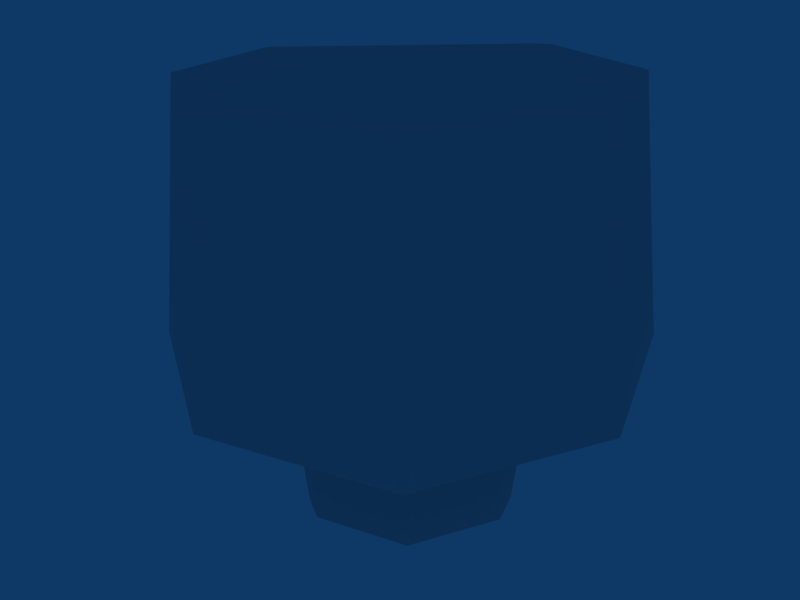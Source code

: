 # Source: building_vent_tube_cap_hex.blend  (saved by Blender 2.45.0; exported with 4.5.12 LTS)
import bpy
from mathutils import Matrix  # noqa: F401  (used for matrix-valued properties, if any)

bpy.ops.wm.read_factory_settings(use_empty=True)
scene = bpy.context.scene
scene.name = 'Scene'

# ---- collections
col_collection_1 = bpy.data.collections.new('Collection 1'); scene.collection.children.link(col_collection_1)

# ---- world
world_world = bpy.data.worlds.new('World'); scene.world = world_world
world_world.color = (0.05656, 0.2208, 0.4)
world_world.use_sun_shadow = False
world_world.sun_shadow_jitter_overblur = 0.0
world_world.cycles.sampling_method = 'MANUAL'
world_world.cycles.sample_map_resolution = 256

# ---- cameras
cam_camera = bpy.data.cameras.new('Camera')
cam_camera.passepartout_alpha = 0.2
cam_camera.clip_end = 100.0
cam_camera.lens = 35.0
cam_camera.ortho_scale = 7.314
cam_camera.show_passepartout = False
cam_camera.show_safe_areas = True
cam_camera.dof.focus_distance = 0.0
cam_camera.dof.aperture_fstop = 128.0

# ---- lights
light_spot_003 = bpy.data.lights.new('Spot.003', 'POINT')
light_spot_003.transmission_factor = 0.0
light_spot_003.cutoff_distance = 30.0
light_spot_003.energy = 100.0
light_spot_003.shadow_buffer_clip_start = 1.001
light_spot_003.shadow_soft_size = 1.0
light_spot_003.shadow_maximum_resolution = 0.006
light_spot_003.use_absolute_resolution = True
light_spot_003.cycles.use_multiple_importance_sampling = False
light_spot_002 = bpy.data.lights.new('Spot.002', 'POINT')
light_spot_002.transmission_factor = 0.0
light_spot_002.cutoff_distance = 30.0
light_spot_002.energy = 100.0
light_spot_002.shadow_buffer_clip_start = 1.001
light_spot_002.shadow_soft_size = 1.0
light_spot_002.shadow_maximum_resolution = 0.006
light_spot_002.use_absolute_resolution = True
light_spot_002.cycles.use_multiple_importance_sampling = False
light_spot_001 = bpy.data.lights.new('Spot.001', 'POINT')
light_spot_001.transmission_factor = 0.0
light_spot_001.cutoff_distance = 30.0
light_spot_001.energy = 100.0
light_spot_001.shadow_buffer_clip_start = 1.001
light_spot_001.shadow_soft_size = 1.0
light_spot_001.shadow_maximum_resolution = 0.006
light_spot_001.use_absolute_resolution = True
light_spot_001.cycles.use_multiple_importance_sampling = False
light_spot = bpy.data.lights.new('Spot', 'POINT')
light_spot.transmission_factor = 0.0
light_spot.cutoff_distance = 30.0
light_spot.energy = 100.0
light_spot.shadow_buffer_clip_start = 1.001
light_spot.shadow_soft_size = 1.0
light_spot.shadow_maximum_resolution = 0.006
light_spot.use_absolute_resolution = True
light_spot.cycles.use_multiple_importance_sampling = False

# ---- meshes
me_cube_002 = bpy.data.meshes.new('Cube.002')
me_cube_002.from_pydata([(11.35, -0.05, -11.35), (16.05, -0.05, 3.04e-06), (11.35, -0.05, 11.35), (-2.493e-06, -0.05, 16.05), (-11.35, -0.05, 11.35), (-16.05, -0.05, 2.147e-06), (-11.35, -0.05, -11.35), (-5.937e-06, -0.05, -16.05), (11.35, 32.05, -11.35), (16.05, 32.05, -5.123e-06), (11.35, 32.05, 11.35), (-1.473e-06, 32.05, 16.05), (-11.35, 32.05, 11.35), (-16.05, 32.05, -5.889e-06), (-11.35, 32.05, -11.35), (1.983e-05, 32.05, -16.05), (-2.952e-06, 52.05, 9.01e-06), (3.052e-05, 52.05, -25.68), (-18.16, 52.05, -18.16), (-25.68, 52.05, -8.031e-06), (-18.16, 52.05, 18.16), (-3.564e-06, 52.05, 25.68), (18.16, 52.05, 18.16), (25.68, 52.05, -6.807e-06), (18.16, 52.05, -18.16), (-8.991e-06, 19.95, -30.49), (-21.56, 19.95, -21.56), (-30.5, 19.95, 2.776e-06), (-21.56, 19.95, 21.56), (-2.448e-06, 19.95, 30.5), (21.56, 19.95, 21.56), (30.49, 19.95, 4.473e-06), (21.56, 19.95, -21.56), (19.41, 19.95, -19.41), (27.45, 19.95, 4.463e-06), (19.41, 19.95, 19.41), (-2.385e-06, 19.95, 27.45), (-19.41, 19.95, 19.41), (-27.45, 19.95, 2.936e-06), (-19.41, 19.95, -19.41), (-8.274e-06, 19.95, -27.45), (-4.125e-07, 49.95, 7.273e-06), (-7.043e-06, 49.95, -21.96), (-15.53, 49.95, -15.53), (-21.96, 49.95, 7.011e-06), (-15.53, 49.95, 15.53), (-2.332e-06, 49.95, 21.96), (15.53, 49.95, 15.53), (21.96, 49.95, 8.232e-06), (15.53, 49.95, -15.53), (1.805e-05, 32.05, -14.44), (-10.21, 32.05, -10.21), (-14.45, 32.05, -5.311e-06), (-10.21, 32.05, 10.21), (-1.124e-06, 32.05, 14.45), (10.21, 32.05, 10.21), (14.44, 32.05, -4.622e-06), (10.21, 32.05, -10.21), (14.44, 50.05, -4.622e-06), (10.21, 50.05, -10.21), (16.05, 50.05, -5.123e-06), (-10.21, 50.05, 10.21), (-1.124e-06, 50.05, 14.45), (-1.473e-06, 50.05, 16.05), (-11.35, 50.05, 11.35), (-10.21, 50.05, -10.21), (-14.45, 50.05, -5.311e-06), (-16.05, 50.05, -5.889e-06), (-11.35, 50.05, -11.35), (11.35, 50.05, -11.35), (10.21, -0.05, -10.21), (-5.567e-06, -0.05, -14.44), (-14.45, -0.05, 2.246e-06), (-2.468e-06, -0.05, 14.45), (14.44, -0.05, 3.102e-06), (10.21, -0.05, 10.21), (-10.21, -0.05, 10.21), (-10.21, -0.05, -10.21)], [], [(0, 8, 9, 1), (1, 9, 10, 2), (2, 10, 11, 3), (3, 11, 12, 4), (4, 12, 13, 5), (5, 13, 14, 6), (6, 14, 15, 7), (8, 0, 7, 15), (25, 17, 24, 32), (26, 18, 17, 25), (27, 19, 18, 26), (28, 20, 19, 27), (29, 21, 20, 28), (30, 22, 21, 29), (31, 23, 22, 30), (32, 24, 23, 31), (16, 24, 17), (16, 17, 18), (16, 18, 19), (16, 19, 20), (16, 20, 21), (16, 21, 22), (16, 22, 23), (16, 23, 24), (32, 31, 34, 33), (31, 30, 35, 34), (30, 29, 36, 35), (29, 28, 37, 36), (28, 27, 38, 37), (27, 26, 39, 38), (26, 25, 40, 39), (25, 32, 33, 40), (40, 33, 49, 42), (39, 40, 42, 43), (38, 39, 43, 44), (37, 38, 44, 45), (36, 37, 45, 46), (35, 36, 46, 47), (34, 35, 47, 48), (33, 34, 48, 49), (41, 42, 49), (41, 43, 42), (41, 44, 43), (41, 45, 44), (41, 46, 45), (41, 47, 46), (41, 48, 47), (41, 49, 48), (8, 15, 50, 57), (15, 14, 51, 50), (13, 12, 53, 52), (11, 10, 55, 54), (10, 9, 56, 55), (56, 57, 70, 74), (55, 56, 74, 75), (54, 55, 75, 73), (53, 54, 73, 76), (52, 53, 76, 72), (51, 52, 72, 77), (50, 51, 77, 71), (57, 50, 71, 70), (57, 56, 58, 59), (56, 9, 60, 58), (54, 53, 61, 62), (11, 54, 62, 63), (53, 12, 64, 61), (52, 51, 65, 66), (13, 52, 66, 67), (51, 14, 68, 65), (8, 57, 59, 69), (14, 13, 67, 68), (12, 11, 63, 64), (9, 8, 69, 60), (60, 69, 59, 58), (64, 63, 62, 61), (68, 67, 66, 65), (7, 0, 70, 71), (6, 7, 71, 77), (5, 6, 77, 72), (4, 5, 72, 76), (3, 4, 76, 73), (2, 3, 73, 75), (1, 2, 75, 74), (0, 1, 74, 70)])
_uv = me_cube_002.uv_layers.new(name='UVTex')
_uv.uv.foreach_set('vector', [0.1371, 0.8355, 0.1377, 0.6531, 0.2065, 0.6533, 0.206, 0.8357, 0.206, 0.8357, 0.2065, 0.6533, 0.2552, 0.6534, 0.2547, 0.8358, 0.8347, 0.5547, 0.8342, 0.3723, 0.9031, 0.3721, 0.9036, 0.5545, 0.9036, 0.5545, 0.9031, 0.3721, 0.9523, 0.3719, 0.9528, 0.5544, 0.08843, 0.6053, 0.08789, 0.7877, 0.01904, 0.7875, 0.01958, 0.6051, 0.9506, 0.5582, 0.95, 0.7407, 0.9008, 0.7405, 0.9014, 0.5581, 0.9014, 0.5581, 0.9008, 0.7405, 0.8319, 0.7403, 0.8325, 0.5578, 0.1377, 0.6531, 0.1371, 0.8355, 0.08843, 0.8353, 0.08898, 0.6529, 0.4957, 0.5899, 0.3158, 0.564, 0.3161, 0.4851, 0.4959, 0.4961, 0.4961, 0.7225, 0.3161, 0.7128, 0.3158, 0.6011, 0.4957, 0.5899, 0.4964, 0.8173, 0.3164, 0.7926, 0.3161, 0.7128, 0.4961, 0.7225, 0.8933, 0.04503, 0.8824, 0.2274, 0.7722, 0.2271, 0.7624, 0.04463, 0.7621, 0.09479, 0.5822, 0.1044, 0.5824, 0.02455, 0.7624, 0.0, 0.7617, 0.2274, 0.5818, 0.2161, 0.5822, 0.1044, 0.7621, 0.09479, 0.4963, 0.3634, 0.3164, 0.3734, 0.3166, 0.2944, 0.4966, 0.2697, 0.4959, 0.4961, 0.3161, 0.4851, 0.3164, 0.3734, 0.4963, 0.3634, 0.4488, 0.1348, 0.3158, 0.07898, 0.3937, 1.301e-07, 0.4488, 0.1348, 0.3937, 1.301e-07, 0.5039, 0.0, 0.4488, 0.1348, 0.5039, 0.0, 0.5818, 0.07898, 0.4488, 0.1348, 0.5818, 0.07898, 0.5818, 0.1907, 0.4488, 0.1348, 0.5818, 0.1907, 0.5039, 0.2697, 0.4488, 0.1348, 0.5039, 0.2697, 0.3937, 0.2697, 0.4488, 0.1348, 0.3937, 0.2697, 0.3158, 0.1907, 0.4488, 0.1348, 0.3158, 0.1907, 0.3158, 0.07898, 0.0, 0.09379, 0.0925, 2.168e-08, 0.09904, 0.01601, 0.01579, 0.1004, 0.0925, 2.168e-08, 0.2233, 0.0, 0.2168, 0.01601, 0.09904, 0.01601, 0.2233, 0.0, 0.3158, 0.09379, 0.3, 0.1004, 0.2168, 0.01601, 0.3158, 0.09379, 0.3158, 0.2264, 0.3, 0.2198, 0.3, 0.1004, 0.3158, 0.2264, 0.2233, 0.3202, 0.2168, 0.3042, 0.3, 0.2198, 0.2233, 0.3202, 0.0925, 0.3202, 0.09904, 0.3042, 0.2168, 0.3042, 0.0925, 0.3202, 1.069e-08, 0.2264, 0.01579, 0.2198, 0.09904, 0.3042, 1.069e-08, 0.2264, 0.0, 0.09379, 0.01579, 0.1004, 0.01579, 0.2198, 0.6658, 0.355, 0.6655, 0.2697, 0.8338, 0.2979, 0.834, 0.3661, 0.6661, 0.4743, 0.6658, 0.355, 0.834, 0.3661, 0.8342, 0.4616, 0.665, 0.4734, 0.6647, 0.5578, 0.4966, 0.5285, 0.4968, 0.461, 0.6653, 0.3541, 0.665, 0.4734, 0.4968, 0.461, 0.4971, 0.3655, 0.6655, 0.2697, 0.6653, 0.3541, 0.4971, 0.3655, 0.4973, 0.298, 0.6634, 0.6772, 0.6638, 0.5578, 0.8319, 0.5707, 0.8316, 0.6661, 0.6632, 0.7625, 0.6634, 0.6772, 0.8316, 0.6661, 0.8314, 0.7344, 0.3786, 0.8173, 0.4964, 0.8176, 0.4841, 0.9881, 0.3899, 0.9878, 0.2021, 0.4355, 0.155, 0.5508, 0.08843, 0.4832, 0.2021, 0.4355, 0.2492, 0.5508, 0.155, 0.5508, 0.2021, 0.4355, 0.3158, 0.4832, 0.2492, 0.5508, 0.2021, 0.4355, 0.3158, 0.3877, 0.3158, 0.4832, 0.2021, 0.4355, 0.2492, 0.3202, 0.3158, 0.3877, 0.2021, 0.4355, 0.155, 0.3202, 0.2492, 0.3202, 0.2021, 0.4355, 0.08843, 0.3877, 0.155, 0.3202, 0.2021, 0.4355, 0.08843, 0.4832, 0.08843, 0.3877, 0.3091, 0.6798, 0.2829, 0.6152, 0.2919, 0.6152, 0.3155, 0.6733, 0.2829, 0.6152, 0.3095, 0.5508, 0.3158, 0.5572, 0.2919, 0.6152, 0.01694, 0.39, 0.01694, 0.4598, 0.008629, 0.4563, 0.008629, 0.3935, 0.2895, 0.6798, 0.3158, 0.7442, 0.3068, 0.7442, 0.2831, 0.6862, 0.3158, 0.7442, 0.2895, 0.8087, 0.2831, 0.8023, 0.3068, 0.7442, 0.08789, 0.5028, 0.02592, 0.5026, 0.02646, 0.3202, 0.08843, 0.3204, 0.3167, 0.9999, 0.2724, 1.0, 0.2719, 0.8176, 0.3161, 0.8175, 0.3786, 0.9997, 0.3167, 0.9999, 0.3161, 0.8175, 0.3781, 0.8173, 0.6107, 0.6605, 0.6545, 0.6606, 0.654, 0.843, 0.6102, 0.8429, 0.5488, 0.6603, 0.6107, 0.6605, 0.6102, 0.8429, 0.5482, 0.8427, 0.5049, 0.6602, 0.5488, 0.6603, 0.5482, 0.8427, 0.5044, 0.8426, 0.9375, 0.04481, 0.9995, 0.04463, 1.0, 0.227, 0.938, 0.2272, 0.8933, 0.04493, 0.9375, 0.04481, 0.938, 0.2272, 0.8938, 0.2273, 0.02592, 0.5026, 0.08789, 0.5028, 0.08758, 0.6051, 0.02562, 0.6049, 0.008629, 0.5248, 0.0002816, 0.5248, 1.796e-06, 0.4225, 0.008349, 0.4225, 0.6545, 0.6606, 0.6107, 0.6605, 0.611, 0.5582, 0.6548, 0.5583, 0.6628, 0.6606, 0.6545, 0.6606, 0.6548, 0.5583, 0.6632, 0.5583, 0.0, 0.3202, 0.008348, 0.3202, 0.008629, 0.4225, 0.0002816, 0.4225, 0.5488, 0.6603, 0.5049, 0.6602, 0.5052, 0.5579, 0.5491, 0.558, 0.02562, 0.5248, 0.01727, 0.5248, 0.01699, 0.4225, 0.02534, 0.4225, 0.5049, 0.6602, 0.4966, 0.6601, 0.4969, 0.5578, 0.5052, 0.5579, 0.01699, 0.3202, 0.02533, 0.3202, 0.02562, 0.4225, 0.01727, 0.4225, 0.9008, 0.7405, 0.95, 0.7407, 0.9496, 0.8429, 0.9004, 0.8428, 0.9523, 0.3719, 0.9031, 0.3721, 0.9028, 0.2698, 0.952, 0.2697, 0.2065, 0.6533, 0.1377, 0.6531, 0.138, 0.5508, 0.2068, 0.551, 0.008629, 0.5296, 0.008629, 0.4598, 0.01694, 0.4633, 0.01694, 0.5261, 0.02562, 0.5248, 0.02562, 0.5946, 0.0173, 0.5912, 0.0173, 0.5283, 0.008629, 0.39, 0.008629, 0.3202, 0.01694, 0.3237, 0.01694, 0.3865, 0.7118, 0.931, 0.6632, 0.8817, 0.6715, 0.8782, 0.7153, 0.9226, 0.7807, 0.931, 0.7118, 0.931, 0.7153, 0.9226, 0.7773, 0.9226, 0.8294, 0.8817, 0.7807, 0.931, 0.7773, 0.9226, 0.8211, 0.8782, 0.8294, 0.8119, 0.8294, 0.8817, 0.8211, 0.8782, 0.8211, 0.8154, 0.7807, 0.7625, 0.8294, 0.8119, 0.8211, 0.8154, 0.7773, 0.7709, 0.7118, 0.7625, 0.7807, 0.7625, 0.7773, 0.7709, 0.7153, 0.7709, 0.6632, 0.8119, 0.7118, 0.7625, 0.7153, 0.7709, 0.6715, 0.8154, 0.6632, 0.8817, 0.6632, 0.8119, 0.6715, 0.8154, 0.6715, 0.8782])
me_cube_002.use_remesh_preserve_volume = False
me_cube_002.use_remesh_preserve_attributes = False
me_cube_002.use_mirror_vertex_groups = False
me_cube_002.update()

# ---- objects
ob_lamp_003 = bpy.data.objects.new('Lamp.003', light_spot_003)
ob_lamp_002 = bpy.data.objects.new('Lamp.002', light_spot_002)
ob_lamp_001 = bpy.data.objects.new('Lamp.001', light_spot_001)
ob_cube = bpy.data.objects.new('Cube', me_cube_002)
ob_lamp = bpy.data.objects.new('Lamp', light_spot)
ob_camera = bpy.data.objects.new('Camera', cam_camera)

# ---- transforms, parenting, visibility, modifiers, constraints
ob_lamp_003.location = (38.58, -38.33, 5.904)
ob_lamp_003.rotation_euler = (0.6503, 0.05522, 1.866)
ob_lamp_003.lock_rotations_4d = False
ob_lamp_003.empty_display_type = 'ARROWS'
ob_lamp_003.color = (0.0, 0.0, 0.0, 0.0)
ob_lamp_003.lineart.crease_threshold = 0.0
ob_lamp_002.location = (-34.01, -36.16, 5.904)
ob_lamp_002.rotation_euler = (0.6503, 0.05522, 1.866)
ob_lamp_002.lock_rotations_4d = False
ob_lamp_002.empty_display_type = 'ARROWS'
ob_lamp_002.color = (0.0, 0.0, 0.0, 0.0)
ob_lamp_002.lineart.crease_threshold = 0.0
ob_lamp_001.location = (-32.47, 27.17, 5.904)
ob_lamp_001.rotation_euler = (0.6503, 0.05522, 1.866)
ob_lamp_001.lock_rotations_4d = False
ob_lamp_001.empty_display_type = 'ARROWS'
ob_lamp_001.color = (0.0, 0.0, 0.0, 0.0)
ob_lamp_001.lineart.crease_threshold = 0.0
ob_cube.location = (0.0, 0.0, 0.0)
ob_cube.rotation_euler = (1.571, -0.0, -0.0)
ob_cube.lock_rotations_4d = False
ob_cube.empty_display_type = 'ARROWS'
ob_cube.color = (0.0, 0.0, 0.0, 1.0)
ob_cube.lineart.crease_threshold = 0.0
ob_lamp.location = (37.66, 20.06, 5.904)
ob_lamp.rotation_euler = (0.6503, 0.05522, 1.866)
ob_lamp.lock_rotations_4d = False
ob_lamp.empty_display_type = 'ARROWS'
ob_lamp.color = (0.0, 0.0, 0.0, 0.0)
ob_lamp.lineart.crease_threshold = 0.0
ob_camera.location = (61.98, -59.29, 67.27)
ob_camera.rotation_euler = (1.109, 0.01082, 0.8149)
ob_camera.lock_rotations_4d = False
ob_camera.empty_display_type = 'ARROWS'
ob_camera.color = (0.0, 0.0, 0.0, 0.0)
ob_camera.display_type = 'WIRE'
ob_camera.lineart.crease_threshold = 0.0

# ---- collection membership
col_collection_1.objects.link(ob_lamp_003)
col_collection_1.objects.link(ob_lamp_002)
col_collection_1.objects.link(ob_lamp_001)
col_collection_1.objects.link(ob_cube)
col_collection_1.objects.link(ob_lamp)
col_collection_1.objects.link(ob_camera)

# ---- scene / render settings (as saved in the file)
scene.camera = ob_camera
scene.frame_start = 1; scene.frame_end = 250; scene.frame_set(1)
scene.render.engine = 'BLENDER_EEVEE_NEXT'
scene.render.image_settings.file_format = 'JPEG'
scene.render.image_settings.color_mode = 'RGB'
scene.render.image_settings.compression = 90
scene.render.resolution_x = 800
scene.render.resolution_y = 600
scene.render.pixel_aspect_x = 100.0
scene.render.pixel_aspect_y = 100.0
scene.render.fps = 25
scene.render.dither_intensity = 0.0
scene.render.use_compositing = False
scene.render.use_sequencer = False
scene.render.bake_margin = 2
scene.render.bake_bias = 0.0
scene.render.use_stamp_time = False
scene.render.use_stamp_date = False
scene.render.use_stamp_frame = False
scene.render.use_stamp_camera = False
scene.render.use_stamp_scene = False
scene.render.use_stamp_filename = False
scene.render.use_stamp_render_time = False
scene.render.stamp_font_size = 0
scene.cycles.use_denoising = False
scene.cycles.samples = 10
scene.cycles.sampling_pattern = 'TABULATED_SOBOL'
scene.cycles.light_sampling_threshold = 0.0
scene.cycles.use_adaptive_sampling = False
scene.cycles.use_light_tree = False
scene.cycles.blur_glossy = 0.0
scene.cycles.volume_bounces = 1
scene.cycles.pixel_filter_type = 'GAUSSIAN'
scene.cycles.sample_clamp_indirect = 0.0
scene.view_settings.view_transform = 'Raw'
bpy.context.view_layer.update()
